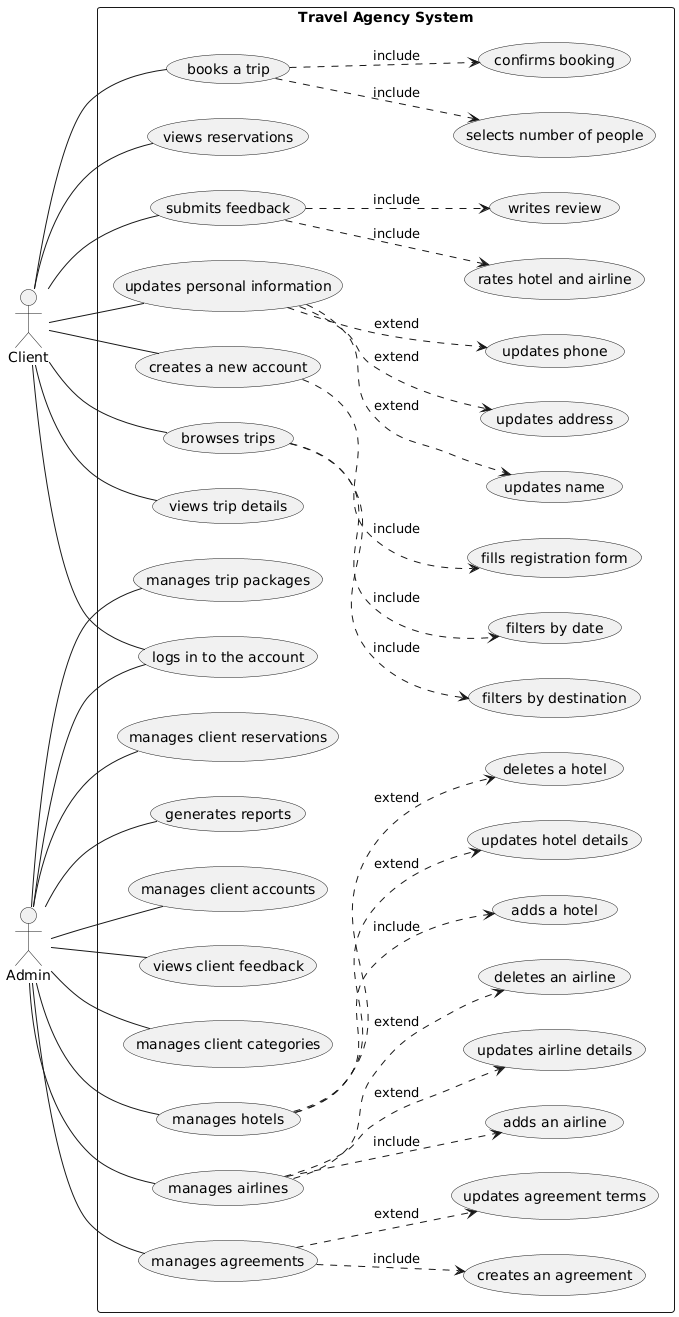

The diagram above was rendered by PlantUML. Its source (embedded in the PNG):
@startuml
left to right direction

actor Client
actor Admin

rectangle "Travel Agency System" {
  '─── Shared Use Case ───────────────────────
  usecase U2 as "logs in to the account"

  '─── Client Use Cases ───────────────────────
  usecase U1  as "creates a new account"
  usecase U1a as "fills registration form"

  usecase U3  as "browses trips"
  usecase U3a as "filters by destination"
  usecase U3b as "filters by date"

  usecase U4  as "views trip details"

  usecase U5  as "books a trip"
  usecase U5a as "selects number of people"
  usecase U5b as "confirms booking"

  usecase U6  as "views reservations"

  usecase U7  as "submits feedback"
  usecase U7a as "writes review"
  usecase U7b as "rates hotel and airline"

  usecase U8  as "updates personal information"
  usecase U8a as "updates name"
  usecase U8b as "updates address"
  usecase U8c as "updates phone"

  '─── Admin Use Cases ───────────────────────
  usecase A1  as "manages hotels"
  usecase A1a as "adds a hotel"
  usecase A1b as "updates hotel details"
  usecase A1c as "deletes a hotel"

  usecase A2  as "manages airlines"
  usecase A2a as "adds an airline"
  usecase A2b as "updates airline details"
  usecase A2c as "deletes an airline"

  usecase A3  as "manages agreements"
  usecase A3a as "creates an agreement"
  usecase A3b as "updates agreement terms"

  usecase A4  as "manages trip packages"
  usecase A5  as "manages client reservations"
  usecase A6  as "generates reports"
  usecase A7  as "manages client accounts"
  usecase A8  as "views client feedback"
  usecase A9  as "manages client categories"
}

'─── Actor Links ─────────────────────────────
Client -- U1
Client -- U2
Client -- U3
Client -- U4
Client -- U5
Client -- U6
Client -- U7
Client -- U8

Admin -- U2
Admin -- A1
Admin -- A2
Admin -- A3
Admin -- A4
Admin -- A5
Admin -- A6
Admin -- A7
Admin -- A8
Admin -- A9

'─── Include & Extend ────────────────────────
U1  ..> U1a : «include»

U3  ..> U3a : «include»
U3  ..> U3b : «include»

U5  ..> U5a : «include»
U5  ..> U5b : «include»

U7  ..> U7a : «include»
U7  ..> U7b : «include»

U8  ..> U8a : «extend»
U8  ..> U8b : «extend»
U8  ..> U8c : «extend»

A1  ..> A1a : «include»
A1  ..> A1b : «extend»
A1  ..> A1c : «extend»

A2  ..> A2a : «include»
A2  ..> A2b : «extend»
A2  ..> A2c : «extend»

A3  ..> A3a : «include»
A3  ..> A3b : «extend»
@enduml